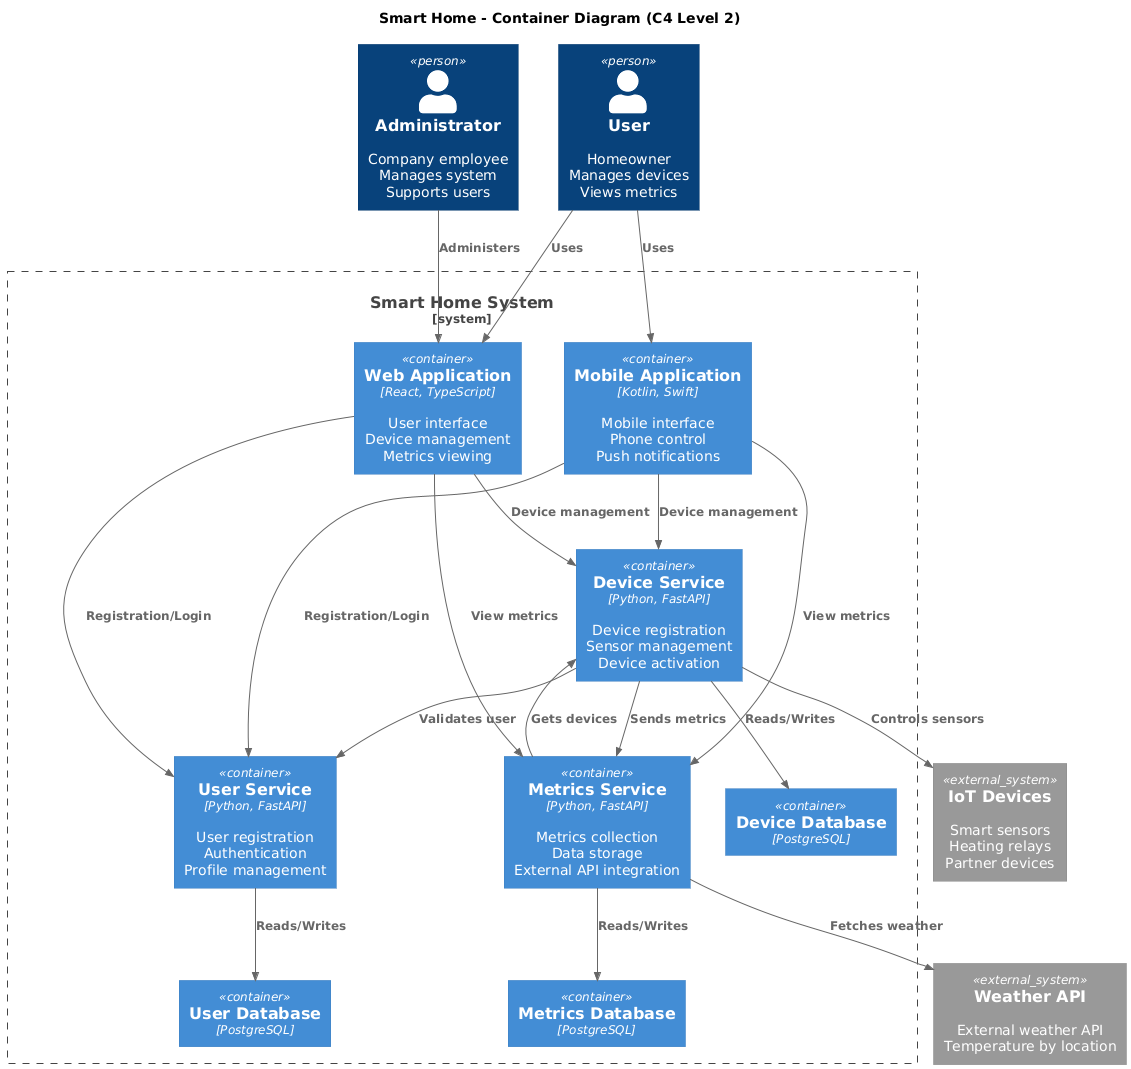

The diagram above was rendered by PlantUML. Its source (embedded in the PNG):
@startuml
title Smart Home - Container Diagram (C4 Level 2)

top to bottom direction

!includeurl https://raw.githubusercontent.com/RicardoNiepel/C4-PlantUML/master/C4_Component.puml


Person(user, "User", "Homeowner\nManages devices\nViews metrics")
Person(admin, "Administrator", "Company employee\nManages system\nSupports users")


System_Boundary(smartHome, "Smart Home System") {

  Container(WebApp, "Web Application", "React, TypeScript", "User interface\nDevice management\nMetrics viewing")

  Container(MobileApp, "Mobile Application", "Kotlin, Swift", "Mobile interface\nPhone control\nPush notifications")

  Container(UserService, "User Service", "Python, FastAPI", "User registration\nAuthentication\nProfile management")

  Container(DeviceService, "Device Service", "Python, FastAPI", "Device registration\nSensor management\nDevice activation")

  Container(MetricsService, "Metrics Service", "Python, FastAPI", "Metrics collection\nData storage\nExternal API integration")

  Container(UserDB, "User Database", "PostgreSQL")
  Container(DeviceDB, "Device Database", "PostgreSQL")
  Container(MetricsDB, "Metrics Database", "PostgreSQL")
}

System_Ext(weatherAPI, "Weather API", "External weather API\nTemperature by location")
System_Ext(iotDevices, "IoT Devices", "Smart sensors\nHeating relays\nPartner devices")

Rel(user, WebApp, "Uses")
Rel(user, MobileApp, "Uses")
Rel(admin, WebApp, "Administers")

Rel(WebApp, UserService, "Registration/Login")
Rel(WebApp, DeviceService, "Device management")
Rel(WebApp, MetricsService, "View metrics")

Rel(MobileApp, UserService, "Registration/Login")
Rel(MobileApp, DeviceService, "Device management")
Rel(MobileApp, MetricsService, "View metrics")

Rel(UserService, UserDB, "Reads/Writes")
Rel(DeviceService, DeviceDB, "Reads/Writes")
Rel(MetricsService, MetricsDB, "Reads/Writes")

Rel(DeviceService, UserService, "Validates user")
Rel(DeviceService, MetricsService, "Sends metrics")
Rel(MetricsService, DeviceService, "Gets devices")
Rel(MetricsService, weatherAPI, "Fetches weather")
Rel(DeviceService, iotDevices, "Controls sensors")

@enduml